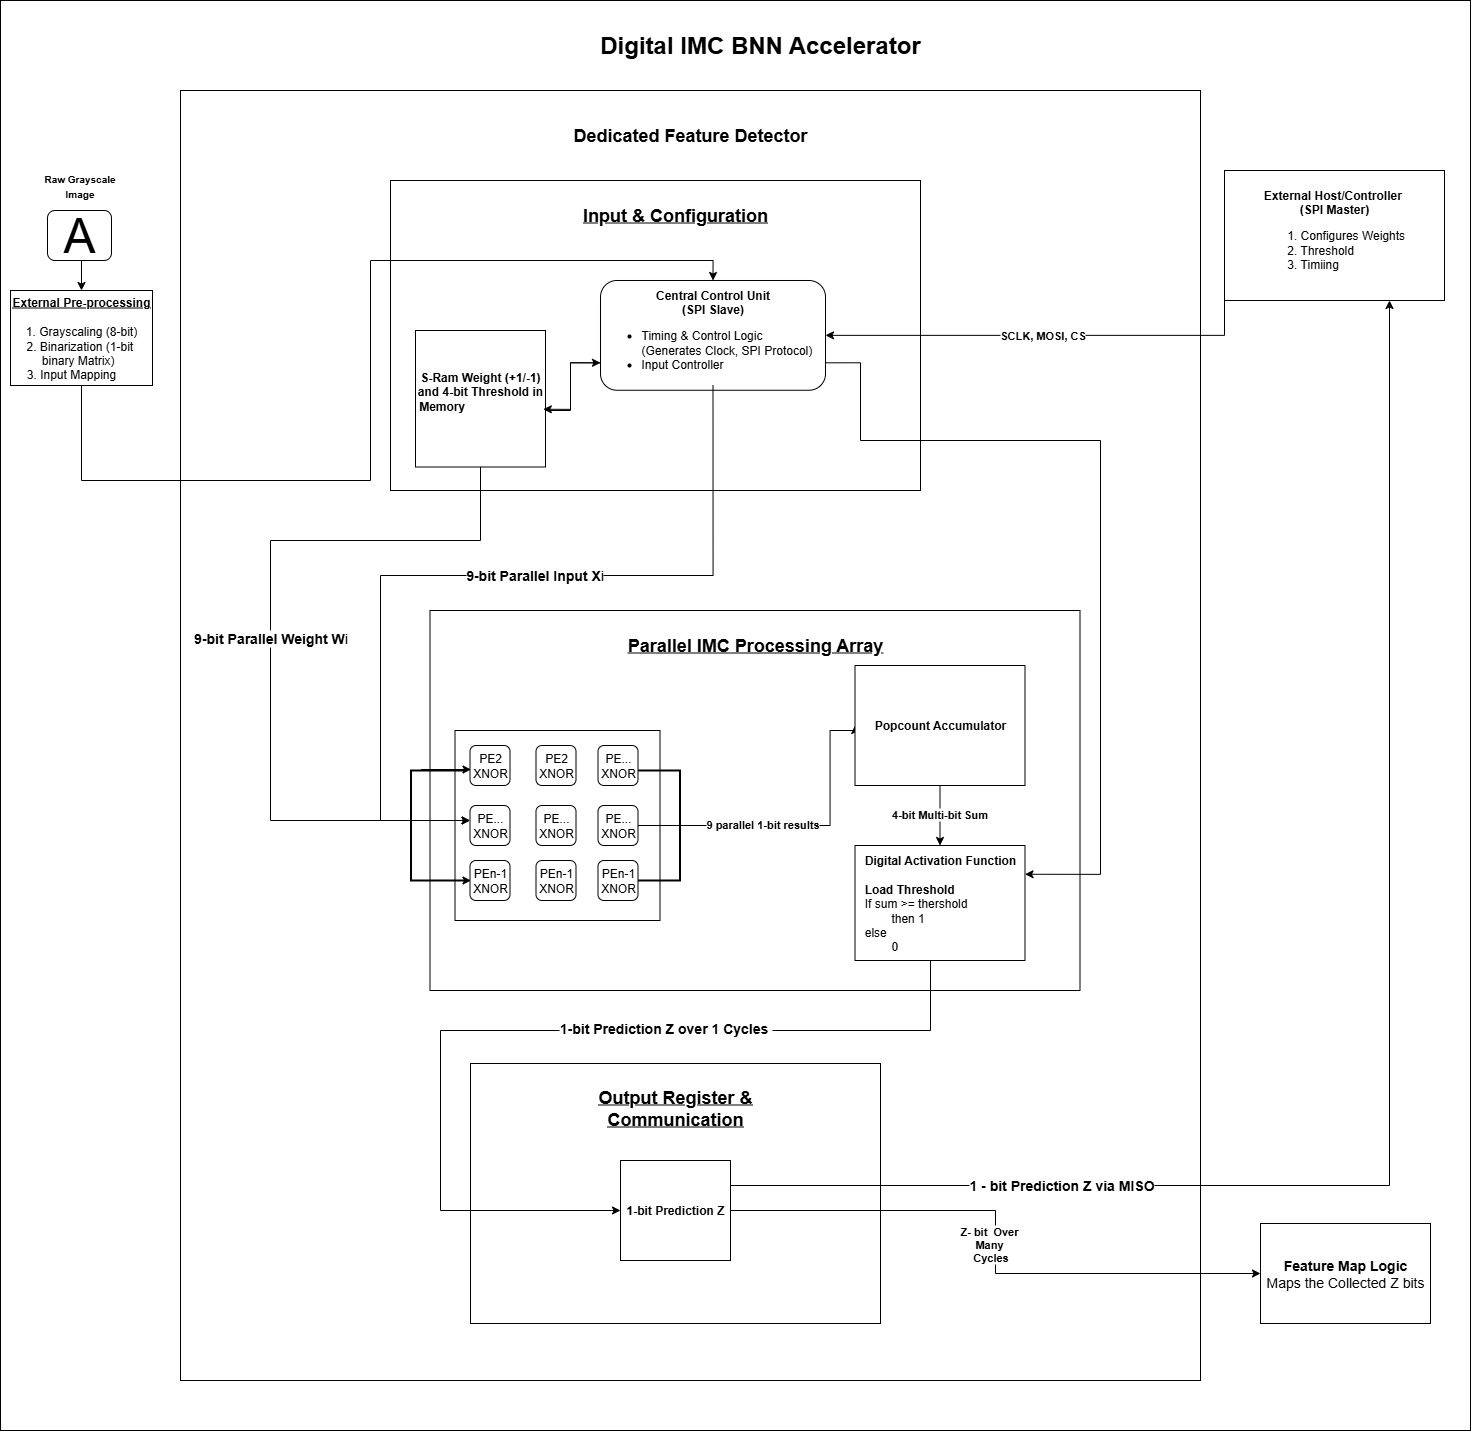

The diagram above was exported from draw.io. Its source (the exported page's mxGraphModel, read from the mxfile embedded in the PNG):
<mxGraphModel dx="2658" dy="2229" grid="1" gridSize="10" guides="1" tooltips="1" connect="1" arrows="1" fold="1" page="1" pageScale="1" pageWidth="827" pageHeight="1169" math="0" shadow="0">
  <root>
    <mxCell id="0" />
    <mxCell id="1" parent="0" />
    <mxCell id="mgZgZxAsV5nxaN1l2RMi-28" value="" style="rounded=0;whiteSpace=wrap;html=1;" parent="1" vertex="1">
      <mxGeometry x="-1030" y="-460" width="1470" height="1430" as="geometry" />
    </mxCell>
    <mxCell id="mgZgZxAsV5nxaN1l2RMi-18" value="a" style="rounded=0;whiteSpace=wrap;html=1;" parent="1" vertex="1">
      <mxGeometry x="-850" y="-370" width="1020" height="1290" as="geometry" />
    </mxCell>
    <mxCell id="rCOf5iyXbcgl0ui6U0wl-44" value="" style="rounded=0;whiteSpace=wrap;html=1;" parent="1" vertex="1">
      <mxGeometry x="-640" y="-280" width="530" height="310" as="geometry" />
    </mxCell>
    <mxCell id="mgZgZxAsV5nxaN1l2RMi-22" style="edgeStyle=orthogonalEdgeStyle;rounded=0;orthogonalLoop=1;jettySize=auto;html=1;exitX=0.5;exitY=1;exitDx=0;exitDy=0;entryX=0.5;entryY=0;entryDx=0;entryDy=0;" parent="1" source="rCOf5iyXbcgl0ui6U0wl-1" target="rCOf5iyXbcgl0ui6U0wl-4" edge="1">
      <mxGeometry relative="1" as="geometry" />
    </mxCell>
    <mxCell id="rCOf5iyXbcgl0ui6U0wl-1" value="&lt;font style=&quot;font-size: 48px;&quot;&gt;A&lt;/font&gt;" style="rounded=1;whiteSpace=wrap;html=1;" parent="1" vertex="1">
      <mxGeometry x="-983" y="-250" width="64" height="50" as="geometry" />
    </mxCell>
    <mxCell id="rCOf5iyXbcgl0ui6U0wl-2" value="&lt;b&gt;&lt;font style=&quot;font-size: 10px;&quot;&gt;Raw Grayscale Image&lt;/font&gt;&lt;/b&gt;" style="text;strokeColor=none;align=center;fillColor=none;html=1;verticalAlign=middle;whiteSpace=wrap;rounded=0;" parent="1" vertex="1">
      <mxGeometry x="-993.5" y="-290" width="85" height="30" as="geometry" />
    </mxCell>
    <mxCell id="rCOf5iyXbcgl0ui6U0wl-4" value="&lt;div style=&quot;&quot;&gt;&lt;u style=&quot;background-color: transparent; color: light-dark(rgb(0, 0, 0), rgb(255, 255, 255));&quot;&gt;&lt;b&gt;External Pre-processing&lt;/b&gt;&lt;/u&gt;&lt;/div&gt;&lt;div style=&quot;&quot;&gt;&lt;u style=&quot;background-color: transparent; color: light-dark(rgb(0, 0, 0), rgb(255, 255, 255));&quot;&gt;&lt;br&gt;&lt;/u&gt;&lt;/div&gt;&lt;div style=&quot;&quot;&gt;1. Grayscaling (8-bit)&lt;/div&gt;&lt;div style=&quot;&quot;&gt;2. Binarization (1-bit&amp;nbsp; binary Matrix)&amp;nbsp;&amp;nbsp;&lt;/div&gt;&lt;div style=&quot;&quot;&gt;3. Input Mapping&amp;nbsp; &amp;nbsp; &amp;nbsp;&amp;nbsp;&lt;/div&gt;" style="rounded=0;whiteSpace=wrap;html=1;align=center;" parent="1" vertex="1">
      <mxGeometry x="-1020" y="-170" width="142" height="95" as="geometry" />
    </mxCell>
    <mxCell id="rCOf5iyXbcgl0ui6U0wl-20" value="&lt;b&gt;Central Control Unit&lt;/b&gt;&lt;div&gt;&lt;b&gt;(SPI Slave)&lt;/b&gt;&lt;/div&gt;&lt;div&gt;&lt;div style=&quot;text-align: left;&quot;&gt;&lt;ul&gt;&lt;li&gt;Timing &amp;amp; Control Logic (Generates Clock, SPI Protocol)&lt;/li&gt;&lt;li&gt;Input Controller&lt;/li&gt;&lt;/ul&gt;&lt;/div&gt;&lt;/div&gt;" style="rounded=1;whiteSpace=wrap;html=1;" parent="1" vertex="1">
      <mxGeometry x="-430" y="-180" width="225" height="109.75" as="geometry" />
    </mxCell>
    <mxCell id="mgZgZxAsV5nxaN1l2RMi-24" style="edgeStyle=orthogonalEdgeStyle;rounded=0;orthogonalLoop=1;jettySize=auto;html=1;exitX=0.5;exitY=1;exitDx=0;exitDy=0;entryX=0.5;entryY=0;entryDx=0;entryDy=0;" parent="1" source="rCOf5iyXbcgl0ui6U0wl-4" target="rCOf5iyXbcgl0ui6U0wl-20" edge="1">
      <mxGeometry relative="1" as="geometry">
        <mxPoint x="-696" y="19.75" as="sourcePoint" />
        <Array as="points">
          <mxPoint x="-949" y="20" />
          <mxPoint x="-660" y="20" />
          <mxPoint x="-660" y="-200" />
          <mxPoint x="-318" y="-200" />
        </Array>
      </mxGeometry>
    </mxCell>
    <mxCell id="mgZgZxAsV5nxaN1l2RMi-10" style="edgeStyle=orthogonalEdgeStyle;rounded=0;orthogonalLoop=1;jettySize=auto;html=1;exitX=1;exitY=0.75;exitDx=0;exitDy=0;entryX=0;entryY=0.75;entryDx=0;entryDy=0;" parent="1" source="rCOf5iyXbcgl0ui6U0wl-37" target="rCOf5iyXbcgl0ui6U0wl-20" edge="1">
      <mxGeometry relative="1" as="geometry">
        <Array as="points">
          <mxPoint x="-485" y="-50" />
          <mxPoint x="-460" y="-50" />
          <mxPoint x="-460" y="-98" />
        </Array>
      </mxGeometry>
    </mxCell>
    <mxCell id="rCOf5iyXbcgl0ui6U0wl-37" value="&lt;b&gt;S-Ram Weight (+1/-1) and 4-bit Threshold in Memory&amp;nbsp; &amp;nbsp; &amp;nbsp; &amp;nbsp; &amp;nbsp; &amp;nbsp; &amp;nbsp; &amp;nbsp; &amp;nbsp; &amp;nbsp; &amp;nbsp; &amp;nbsp; &amp;nbsp; &amp;nbsp; &amp;nbsp; &amp;nbsp;&lt;/b&gt;" style="rounded=0;whiteSpace=wrap;html=1;align=center;" parent="1" vertex="1">
      <mxGeometry x="-615" y="-130" width="130" height="136.5" as="geometry" />
    </mxCell>
    <mxCell id="rCOf5iyXbcgl0ui6U0wl-45" value="" style="rounded=0;whiteSpace=wrap;html=1;" parent="1" vertex="1">
      <mxGeometry x="-600.5" y="150" width="650" height="380" as="geometry" />
    </mxCell>
    <mxCell id="rCOf5iyXbcgl0ui6U0wl-46" value="" style="rounded=0;whiteSpace=wrap;html=1;" parent="1" vertex="1">
      <mxGeometry x="-575.5" y="270" width="205" height="190" as="geometry" />
    </mxCell>
    <mxCell id="rCOf5iyXbcgl0ui6U0wl-47" value="&lt;b&gt;&lt;font style=&quot;font-size: 18px;&quot;&gt;&lt;u&gt;Parallel IMC Processing Array&lt;/u&gt;&lt;/font&gt;&lt;/b&gt;" style="text;strokeColor=none;align=center;fillColor=none;html=1;verticalAlign=middle;whiteSpace=wrap;rounded=0;" parent="1" vertex="1">
      <mxGeometry x="-420.5" y="170" width="290" height="30" as="geometry" />
    </mxCell>
    <mxCell id="rCOf5iyXbcgl0ui6U0wl-50" value="PE2&lt;div&gt;XNOR&lt;/div&gt;" style="rounded=1;whiteSpace=wrap;html=1;" parent="1" vertex="1">
      <mxGeometry x="-560.5" y="285" width="40" height="40" as="geometry" />
    </mxCell>
    <mxCell id="rCOf5iyXbcgl0ui6U0wl-51" value="PE2&lt;div&gt;XNOR&lt;/div&gt;" style="rounded=1;whiteSpace=wrap;html=1;" parent="1" vertex="1">
      <mxGeometry x="-494.5" y="285" width="40" height="40" as="geometry" />
    </mxCell>
    <mxCell id="rCOf5iyXbcgl0ui6U0wl-53" value="PE...&lt;div&gt;XNOR&lt;/div&gt;" style="rounded=1;whiteSpace=wrap;html=1;" parent="1" vertex="1">
      <mxGeometry x="-432.5" y="285" width="40" height="40" as="geometry" />
    </mxCell>
    <mxCell id="rCOf5iyXbcgl0ui6U0wl-54" value="PE...&lt;div&gt;XNOR&lt;/div&gt;" style="rounded=1;whiteSpace=wrap;html=1;" parent="1" vertex="1">
      <mxGeometry x="-432.5" y="345" width="40" height="40" as="geometry" />
    </mxCell>
    <mxCell id="rCOf5iyXbcgl0ui6U0wl-55" value="PE...&lt;div&gt;XNOR&lt;/div&gt;" style="rounded=1;whiteSpace=wrap;html=1;" parent="1" vertex="1">
      <mxGeometry x="-560.5" y="345" width="40" height="40" as="geometry" />
    </mxCell>
    <mxCell id="rCOf5iyXbcgl0ui6U0wl-58" value="PE...&lt;div&gt;XNOR&lt;/div&gt;" style="rounded=1;whiteSpace=wrap;html=1;" parent="1" vertex="1">
      <mxGeometry x="-494.5" y="345" width="40" height="40" as="geometry" />
    </mxCell>
    <mxCell id="rCOf5iyXbcgl0ui6U0wl-59" value="PEn-1&lt;div&gt;XNOR&lt;/div&gt;" style="rounded=1;whiteSpace=wrap;html=1;" parent="1" vertex="1">
      <mxGeometry x="-560.5" y="400" width="40" height="40" as="geometry" />
    </mxCell>
    <mxCell id="rCOf5iyXbcgl0ui6U0wl-61" value="PEn-1&lt;div&gt;XNOR&lt;/div&gt;" style="rounded=1;whiteSpace=wrap;html=1;" parent="1" vertex="1">
      <mxGeometry x="-494.5" y="400" width="40" height="40" as="geometry" />
    </mxCell>
    <mxCell id="rCOf5iyXbcgl0ui6U0wl-63" value="PEn-1&lt;div&gt;XNOR&lt;/div&gt;" style="rounded=1;whiteSpace=wrap;html=1;" parent="1" vertex="1">
      <mxGeometry x="-432.5" y="400" width="40" height="40" as="geometry" />
    </mxCell>
    <mxCell id="rCOf5iyXbcgl0ui6U0wl-76" value="&lt;font style=&quot;font-size: 14px;&quot;&gt;&lt;b&gt;9-bit Parallel Input X&lt;/b&gt;i&lt;/font&gt;" style="edgeStyle=orthogonalEdgeStyle;rounded=0;orthogonalLoop=1;jettySize=auto;html=1;exitX=0.5;exitY=1;exitDx=0;exitDy=0;entryX=0;entryY=0.5;entryDx=0;entryDy=0;" parent="1" edge="1">
      <mxGeometry x="-0.1406" relative="1" as="geometry">
        <Array as="points">
          <mxPoint x="-317" y="115" />
          <mxPoint x="-650" y="115" />
          <mxPoint x="-650" y="360" />
        </Array>
        <mxPoint x="-317.5" y="-75.25" as="sourcePoint" />
        <mxPoint x="-560.5" y="360" as="targetPoint" />
        <mxPoint as="offset" />
      </mxGeometry>
    </mxCell>
    <mxCell id="rCOf5iyXbcgl0ui6U0wl-113" value="" style="strokeWidth=2;html=1;shape=mxgraph.flowchart.annotation_1;align=left;pointerEvents=1;" parent="1" vertex="1">
      <mxGeometry x="-619.5" y="310" width="55" height="110" as="geometry" />
    </mxCell>
    <mxCell id="rCOf5iyXbcgl0ui6U0wl-118" value="" style="endArrow=classic;html=1;rounded=0;" parent="1" edge="1">
      <mxGeometry width="50" height="50" relative="1" as="geometry">
        <mxPoint x="-609.5" y="309" as="sourcePoint" />
        <mxPoint x="-559.5" y="309" as="targetPoint" />
      </mxGeometry>
    </mxCell>
    <mxCell id="rCOf5iyXbcgl0ui6U0wl-119" value="" style="endArrow=classic;html=1;rounded=0;" parent="1" edge="1">
      <mxGeometry width="50" height="50" relative="1" as="geometry">
        <mxPoint x="-609.5" y="420" as="sourcePoint" />
        <mxPoint x="-559.5" y="420" as="targetPoint" />
      </mxGeometry>
    </mxCell>
    <mxCell id="rCOf5iyXbcgl0ui6U0wl-146" value="&lt;b&gt;&lt;font style=&quot;font-size: 18px;&quot;&gt;&lt;u&gt;Input &amp;amp; Configuration&lt;/u&gt;&lt;/font&gt;&lt;/b&gt;" style="text;strokeColor=none;align=center;fillColor=none;html=1;verticalAlign=middle;whiteSpace=wrap;rounded=0;" parent="1" vertex="1">
      <mxGeometry x="-475" y="-260" width="240" height="30" as="geometry" />
    </mxCell>
    <mxCell id="rCOf5iyXbcgl0ui6U0wl-157" style="edgeStyle=orthogonalEdgeStyle;rounded=0;orthogonalLoop=1;jettySize=auto;html=1;exitX=1;exitY=0.5;exitDx=0;exitDy=0;exitPerimeter=0;entryX=0;entryY=0.5;entryDx=0;entryDy=0;" parent="1" source="rCOf5iyXbcgl0ui6U0wl-148" target="rCOf5iyXbcgl0ui6U0wl-151" edge="1">
      <mxGeometry relative="1" as="geometry">
        <Array as="points">
          <mxPoint x="-200.5" y="365" />
          <mxPoint x="-200.5" y="270" />
          <mxPoint x="-175.5" y="270" />
        </Array>
      </mxGeometry>
    </mxCell>
    <mxCell id="mgZgZxAsV5nxaN1l2RMi-8" value="&lt;b&gt;9 parallel 1-bit results&lt;/b&gt;" style="edgeLabel;html=1;align=center;verticalAlign=middle;resizable=0;points=[];" parent="rCOf5iyXbcgl0ui6U0wl-157" vertex="1" connectable="0">
      <mxGeometry x="-0.2967" y="2" relative="1" as="geometry">
        <mxPoint x="12" as="offset" />
      </mxGeometry>
    </mxCell>
    <mxCell id="rCOf5iyXbcgl0ui6U0wl-148" value="" style="strokeWidth=2;html=1;shape=mxgraph.flowchart.annotation_1;align=left;pointerEvents=1;rotation=-180;" parent="1" vertex="1">
      <mxGeometry x="-392.5" y="310" width="42" height="110" as="geometry" />
    </mxCell>
    <mxCell id="rCOf5iyXbcgl0ui6U0wl-156" style="edgeStyle=orthogonalEdgeStyle;rounded=0;orthogonalLoop=1;jettySize=auto;html=1;exitX=0.5;exitY=1;exitDx=0;exitDy=0;" parent="1" source="rCOf5iyXbcgl0ui6U0wl-151" target="rCOf5iyXbcgl0ui6U0wl-155" edge="1">
      <mxGeometry relative="1" as="geometry" />
    </mxCell>
    <mxCell id="mgZgZxAsV5nxaN1l2RMi-9" value="&lt;b&gt;4-bit Multi-bit Sum&lt;/b&gt;" style="edgeLabel;html=1;align=center;verticalAlign=middle;resizable=0;points=[];" parent="rCOf5iyXbcgl0ui6U0wl-156" vertex="1" connectable="0">
      <mxGeometry x="-0.0435" y="-1" relative="1" as="geometry">
        <mxPoint as="offset" />
      </mxGeometry>
    </mxCell>
    <mxCell id="rCOf5iyXbcgl0ui6U0wl-151" value="&lt;b&gt;Popcount Accumulator&lt;/b&gt;" style="rounded=0;whiteSpace=wrap;html=1;" parent="1" vertex="1">
      <mxGeometry x="-175.5" y="205" width="170" height="120" as="geometry" />
    </mxCell>
    <mxCell id="rCOf5iyXbcgl0ui6U0wl-155" value="&lt;b&gt;Digital Activation Function&lt;/b&gt;&lt;div&gt;&lt;b&gt;&lt;br&gt;&lt;/b&gt;&lt;/div&gt;&lt;div&gt;&lt;div style=&quot;text-align: left;&quot;&gt;&lt;b style=&quot;background-color: transparent; color: light-dark(rgb(0, 0, 0), rgb(255, 255, 255));&quot;&gt;Load Threshold&lt;/b&gt;&lt;/div&gt;&lt;div style=&quot;text-align: left;&quot;&gt;If sum &amp;gt;= thershold&lt;/div&gt;&lt;div style=&quot;text-align: left;&quot;&gt;&lt;span style=&quot;white-space: pre;&quot;&gt;&#09;&lt;/span&gt;then 1&lt;/div&gt;&lt;div style=&quot;text-align: left;&quot;&gt;else&lt;/div&gt;&lt;div style=&quot;text-align: left;&quot;&gt;&lt;span style=&quot;white-space: pre;&quot;&gt;&#09;&lt;/span&gt;0&lt;/div&gt;&lt;/div&gt;" style="rounded=0;whiteSpace=wrap;html=1;" parent="1" vertex="1">
      <mxGeometry x="-175.5" y="385" width="170" height="115" as="geometry" />
    </mxCell>
    <mxCell id="rCOf5iyXbcgl0ui6U0wl-158" value="" style="rounded=0;whiteSpace=wrap;html=1;" parent="1" vertex="1">
      <mxGeometry x="-560" y="603" width="410" height="260" as="geometry" />
    </mxCell>
    <mxCell id="mgZgZxAsV5nxaN1l2RMi-16" style="edgeStyle=orthogonalEdgeStyle;rounded=0;orthogonalLoop=1;jettySize=auto;html=1;exitX=1;exitY=0.5;exitDx=0;exitDy=0;entryX=0;entryY=0.5;entryDx=0;entryDy=0;" parent="1" source="rCOf5iyXbcgl0ui6U0wl-162" target="mgZgZxAsV5nxaN1l2RMi-2" edge="1">
      <mxGeometry relative="1" as="geometry" />
    </mxCell>
    <mxCell id="mgZgZxAsV5nxaN1l2RMi-27" value="&lt;b&gt;Z- bit&amp;nbsp; Over&amp;nbsp;&lt;/b&gt;&lt;div&gt;&lt;b&gt;Many&amp;nbsp;&lt;/b&gt;&lt;/div&gt;&lt;div&gt;&lt;b&gt;Cycles&lt;/b&gt;&lt;/div&gt;" style="edgeLabel;html=1;align=center;verticalAlign=middle;resizable=0;points=[];" parent="mgZgZxAsV5nxaN1l2RMi-16" vertex="1" connectable="0">
      <mxGeometry x="0.0073" y="-6" relative="1" as="geometry">
        <mxPoint as="offset" />
      </mxGeometry>
    </mxCell>
    <mxCell id="rCOf5iyXbcgl0ui6U0wl-162" value="&lt;b&gt;1-bit Prediction Z&lt;/b&gt;" style="rounded=0;whiteSpace=wrap;html=1;" parent="1" vertex="1">
      <mxGeometry x="-410" y="700" width="110" height="100" as="geometry" />
    </mxCell>
    <mxCell id="rCOf5iyXbcgl0ui6U0wl-163" style="edgeStyle=orthogonalEdgeStyle;rounded=0;orthogonalLoop=1;jettySize=auto;html=1;exitX=0.5;exitY=1;exitDx=0;exitDy=0;entryX=0;entryY=0.5;entryDx=0;entryDy=0;" parent="1" source="rCOf5iyXbcgl0ui6U0wl-155" target="rCOf5iyXbcgl0ui6U0wl-162" edge="1">
      <mxGeometry relative="1" as="geometry">
        <Array as="points">
          <mxPoint x="-100" y="500" />
          <mxPoint x="-100" y="570" />
          <mxPoint x="-590" y="570" />
          <mxPoint x="-590" y="750" />
        </Array>
      </mxGeometry>
    </mxCell>
    <mxCell id="mgZgZxAsV5nxaN1l2RMi-13" value="&lt;b&gt;&lt;font style=&quot;font-size: 14px;&quot;&gt;1-bit Prediction Z over 1 Cycles&amp;nbsp;&lt;/font&gt;&lt;/b&gt;" style="edgeLabel;html=1;align=center;verticalAlign=middle;resizable=0;points=[];" parent="rCOf5iyXbcgl0ui6U0wl-163" vertex="1" connectable="0">
      <mxGeometry x="-0.2556" y="-3" relative="1" as="geometry">
        <mxPoint as="offset" />
      </mxGeometry>
    </mxCell>
    <mxCell id="pF_sIQxOUb_9zgd8Vcf1-4" value="&lt;b&gt;&lt;font style=&quot;font-size: 24px;&quot;&gt;Digital IMC BNN Accelerator&lt;/font&gt;&lt;/b&gt;" style="text;strokeColor=none;align=center;fillColor=none;html=1;verticalAlign=middle;whiteSpace=wrap;rounded=0;" parent="1" vertex="1">
      <mxGeometry x="-515" y="-430" width="490" height="30" as="geometry" />
    </mxCell>
    <mxCell id="pF_sIQxOUb_9zgd8Vcf1-8" value="&lt;b&gt;SCLK, MOSI, CS&lt;/b&gt;" style="edgeStyle=orthogonalEdgeStyle;rounded=0;orthogonalLoop=1;jettySize=auto;html=1;exitX=0;exitY=1;exitDx=0;exitDy=0;" parent="1" source="pF_sIQxOUb_9zgd8Vcf1-6" target="rCOf5iyXbcgl0ui6U0wl-20" edge="1">
      <mxGeometry relative="1" as="geometry" />
    </mxCell>
    <mxCell id="pF_sIQxOUb_9zgd8Vcf1-6" value="&lt;b&gt;External Host/Controller&amp;nbsp;&lt;br&gt;(SPI Master)&lt;/b&gt;&lt;div style=&quot;text-align: left;&quot;&gt;&lt;ol&gt;&lt;li&gt;Configures Weights&amp;nbsp;&lt;/li&gt;&lt;li&gt;Threshold&lt;/li&gt;&lt;li&gt;Timiing&lt;/li&gt;&lt;/ol&gt;&lt;/div&gt;" style="rounded=0;whiteSpace=wrap;html=1;" parent="1" vertex="1">
      <mxGeometry x="194" y="-290" width="220" height="130" as="geometry" />
    </mxCell>
    <mxCell id="mgZgZxAsV5nxaN1l2RMi-2" value="&lt;b&gt;&lt;font style=&quot;font-size: 14px;&quot;&gt;Feature Map Logic&lt;/font&gt;&lt;/b&gt;&lt;div&gt;&lt;span style=&quot;font-size: 14px;&quot;&gt;Maps the Collected Z bits&lt;/span&gt;&lt;/div&gt;" style="rounded=0;whiteSpace=wrap;html=1;" parent="1" vertex="1">
      <mxGeometry x="230" y="763" width="170" height="100" as="geometry" />
    </mxCell>
    <mxCell id="mgZgZxAsV5nxaN1l2RMi-5" value="&lt;font style=&quot;font-size: 14px;&quot;&gt;&lt;b&gt;9-bit Parallel Weight W&lt;/b&gt;i&lt;/font&gt;" style="edgeStyle=orthogonalEdgeStyle;rounded=0;orthogonalLoop=1;jettySize=auto;html=1;exitX=0.5;exitY=1;exitDx=0;exitDy=0;" parent="1" source="rCOf5iyXbcgl0ui6U0wl-37" edge="1">
      <mxGeometry relative="1" as="geometry">
        <mxPoint x="-560.53" y="49.75" as="sourcePoint" />
        <mxPoint x="-560.53" y="360" as="targetPoint" />
        <Array as="points">
          <mxPoint x="-550" y="80" />
          <mxPoint x="-760" y="80" />
          <mxPoint x="-760" y="360" />
        </Array>
      </mxGeometry>
    </mxCell>
    <mxCell id="mgZgZxAsV5nxaN1l2RMi-11" style="edgeStyle=orthogonalEdgeStyle;rounded=0;orthogonalLoop=1;jettySize=auto;html=1;exitX=0;exitY=0.75;exitDx=0;exitDy=0;entryX=0.983;entryY=0.577;entryDx=0;entryDy=0;entryPerimeter=0;" parent="1" source="rCOf5iyXbcgl0ui6U0wl-20" target="rCOf5iyXbcgl0ui6U0wl-37" edge="1">
      <mxGeometry relative="1" as="geometry">
        <Array as="points">
          <mxPoint x="-460" y="-98" />
          <mxPoint x="-460" y="-51" />
        </Array>
      </mxGeometry>
    </mxCell>
    <mxCell id="mgZgZxAsV5nxaN1l2RMi-12" style="edgeStyle=orthogonalEdgeStyle;rounded=0;orthogonalLoop=1;jettySize=auto;html=1;exitX=1;exitY=0.75;exitDx=0;exitDy=0;entryX=1;entryY=0.25;entryDx=0;entryDy=0;" parent="1" source="rCOf5iyXbcgl0ui6U0wl-20" target="rCOf5iyXbcgl0ui6U0wl-155" edge="1">
      <mxGeometry relative="1" as="geometry">
        <Array as="points">
          <mxPoint x="-170" y="-98" />
          <mxPoint x="-170" y="-20" />
          <mxPoint x="70" y="-20" />
          <mxPoint x="70" y="414" />
        </Array>
      </mxGeometry>
    </mxCell>
    <mxCell id="mgZgZxAsV5nxaN1l2RMi-21" value="&lt;span style=&quot;font-size: 18px; font-weight: 700;&quot;&gt;&lt;u&gt;Output Register &amp;amp; Communication&lt;/u&gt;&lt;/span&gt;" style="text;strokeColor=none;align=center;fillColor=none;html=1;verticalAlign=middle;whiteSpace=wrap;rounded=0;" parent="1" vertex="1">
      <mxGeometry x="-460" y="633" width="210" height="30" as="geometry" />
    </mxCell>
    <mxCell id="mgZgZxAsV5nxaN1l2RMi-26" value="&lt;b&gt;&lt;font style=&quot;font-size: 14px;&quot;&gt;1 - bit Prediction Z via MISO&lt;/font&gt;&lt;/b&gt;" style="edgeStyle=orthogonalEdgeStyle;rounded=0;orthogonalLoop=1;jettySize=auto;html=1;exitX=1;exitY=0.25;exitDx=0;exitDy=0;entryX=0.75;entryY=1;entryDx=0;entryDy=0;" parent="1" source="rCOf5iyXbcgl0ui6U0wl-162" target="pF_sIQxOUb_9zgd8Vcf1-6" edge="1">
      <mxGeometry x="-0.5714" relative="1" as="geometry">
        <mxPoint as="offset" />
      </mxGeometry>
    </mxCell>
    <mxCell id="mgZgZxAsV5nxaN1l2RMi-29" value="&lt;b&gt;&lt;font style=&quot;font-size: 18px;&quot;&gt;Dedicated Feature Detector&lt;/font&gt;&lt;/b&gt;" style="text;strokeColor=none;align=center;fillColor=none;html=1;verticalAlign=middle;whiteSpace=wrap;rounded=0;" parent="1" vertex="1">
      <mxGeometry x="-500" y="-340" width="320" height="30" as="geometry" />
    </mxCell>
  </root>
</mxGraphModel>